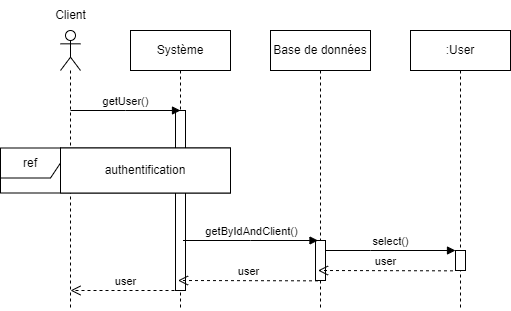

The diagram above was exported from draw.io. Its source (the exported page's mxGraphModel, read from the mxfile embedded in the PNG):
<mxGraphModel dx="1290" dy="534" grid="1" gridSize="10" guides="1" tooltips="1" connect="1" arrows="1" fold="1" page="1" pageScale="1" pageWidth="827" pageHeight="1169" math="0" shadow="0">
  <root>
    <mxCell id="0" />
    <mxCell id="1" parent="0" />
    <mxCell id="1bGOuCv-7UtBPB7t-cQf-1" value="" style="shape=umlLifeline;perimeter=lifelinePerimeter;whiteSpace=wrap;html=1;container=1;dropTarget=0;collapsible=0;recursiveResize=0;outlineConnect=0;portConstraint=eastwest;newEdgeStyle={&quot;edgeStyle&quot;:&quot;elbowEdgeStyle&quot;,&quot;elbow&quot;:&quot;vertical&quot;,&quot;curved&quot;:0,&quot;rounded&quot;:0};participant=umlActor;" parent="1" vertex="1">
      <mxGeometry x="130" y="240" width="20" height="280" as="geometry" />
    </mxCell>
    <mxCell id="1bGOuCv-7UtBPB7t-cQf-2" value="Client" style="text;html=1;align=center;verticalAlign=middle;resizable=0;points=[];autosize=1;strokeColor=none;fillColor=none;" parent="1" vertex="1">
      <mxGeometry x="115" y="210" width="50" height="30" as="geometry" />
    </mxCell>
    <mxCell id="1bGOuCv-7UtBPB7t-cQf-3" value="Système" style="shape=umlLifeline;perimeter=lifelinePerimeter;whiteSpace=wrap;html=1;container=1;dropTarget=0;collapsible=0;recursiveResize=0;outlineConnect=0;portConstraint=eastwest;newEdgeStyle={&quot;edgeStyle&quot;:&quot;elbowEdgeStyle&quot;,&quot;elbow&quot;:&quot;vertical&quot;,&quot;curved&quot;:0,&quot;rounded&quot;:0};" parent="1" vertex="1">
      <mxGeometry x="200" y="240" width="100" height="280" as="geometry" />
    </mxCell>
    <mxCell id="1bGOuCv-7UtBPB7t-cQf-4" value="" style="html=1;points=[];perimeter=orthogonalPerimeter;outlineConnect=0;targetShapes=umlLifeline;portConstraint=eastwest;newEdgeStyle={&quot;edgeStyle&quot;:&quot;elbowEdgeStyle&quot;,&quot;elbow&quot;:&quot;vertical&quot;,&quot;curved&quot;:0,&quot;rounded&quot;:0};" parent="1bGOuCv-7UtBPB7t-cQf-3" vertex="1">
      <mxGeometry x="45" y="80" width="10" height="180" as="geometry" />
    </mxCell>
    <mxCell id="1bGOuCv-7UtBPB7t-cQf-5" value="Base de données" style="shape=umlLifeline;perimeter=lifelinePerimeter;whiteSpace=wrap;html=1;container=1;dropTarget=0;collapsible=0;recursiveResize=0;outlineConnect=0;portConstraint=eastwest;newEdgeStyle={&quot;edgeStyle&quot;:&quot;elbowEdgeStyle&quot;,&quot;elbow&quot;:&quot;vertical&quot;,&quot;curved&quot;:0,&quot;rounded&quot;:0};" parent="1" vertex="1">
      <mxGeometry x="340" y="240" width="100" height="280" as="geometry" />
    </mxCell>
    <mxCell id="1bGOuCv-7UtBPB7t-cQf-8" value="" style="html=1;points=[];perimeter=orthogonalPerimeter;outlineConnect=0;targetShapes=umlLifeline;portConstraint=eastwest;newEdgeStyle={&quot;edgeStyle&quot;:&quot;elbowEdgeStyle&quot;,&quot;elbow&quot;:&quot;vertical&quot;,&quot;curved&quot;:0,&quot;rounded&quot;:0};" parent="1bGOuCv-7UtBPB7t-cQf-5" vertex="1">
      <mxGeometry x="45" y="210" width="10" height="40" as="geometry" />
    </mxCell>
    <mxCell id="1bGOuCv-7UtBPB7t-cQf-6" value="getUser()" style="html=1;verticalAlign=bottom;endArrow=block;edgeStyle=elbowEdgeStyle;elbow=horizontal;curved=0;rounded=0;" parent="1" edge="1">
      <mxGeometry width="80" relative="1" as="geometry">
        <mxPoint x="140" y="320" as="sourcePoint" />
        <mxPoint x="250" y="320" as="targetPoint" />
      </mxGeometry>
    </mxCell>
    <mxCell id="1bGOuCv-7UtBPB7t-cQf-7" value=":User" style="shape=umlLifeline;perimeter=lifelinePerimeter;whiteSpace=wrap;html=1;container=1;dropTarget=0;collapsible=0;recursiveResize=0;outlineConnect=0;portConstraint=eastwest;newEdgeStyle={&quot;edgeStyle&quot;:&quot;elbowEdgeStyle&quot;,&quot;elbow&quot;:&quot;vertical&quot;,&quot;curved&quot;:0,&quot;rounded&quot;:0};" parent="1" vertex="1">
      <mxGeometry x="480" y="240" width="100" height="280" as="geometry" />
    </mxCell>
    <mxCell id="1bGOuCv-7UtBPB7t-cQf-10" value="" style="html=1;points=[];perimeter=orthogonalPerimeter;outlineConnect=0;targetShapes=umlLifeline;portConstraint=eastwest;newEdgeStyle={&quot;edgeStyle&quot;:&quot;elbowEdgeStyle&quot;,&quot;elbow&quot;:&quot;vertical&quot;,&quot;curved&quot;:0,&quot;rounded&quot;:0};" parent="1bGOuCv-7UtBPB7t-cQf-7" vertex="1">
      <mxGeometry x="45" y="220" width="10" height="20" as="geometry" />
    </mxCell>
    <mxCell id="1bGOuCv-7UtBPB7t-cQf-12" value="user" style="html=1;verticalAlign=bottom;endArrow=open;dashed=1;endSize=8;edgeStyle=elbowEdgeStyle;elbow=vertical;curved=0;rounded=0;" parent="1" edge="1">
      <mxGeometry relative="1" as="geometry">
        <mxPoint x="250" y="500" as="sourcePoint" />
        <mxPoint x="140" y="500" as="targetPoint" />
        <Array as="points">
          <mxPoint x="220" y="500" />
        </Array>
        <mxPoint as="offset" />
      </mxGeometry>
    </mxCell>
    <mxCell id="1bGOuCv-7UtBPB7t-cQf-13" value="getByIdAndClient()" style="html=1;verticalAlign=bottom;endArrow=block;edgeStyle=elbowEdgeStyle;elbow=vertical;curved=0;rounded=0;" parent="1" edge="1">
      <mxGeometry width="80" relative="1" as="geometry">
        <mxPoint x="252.5" y="450" as="sourcePoint" />
        <mxPoint x="387.5" y="450" as="targetPoint" />
      </mxGeometry>
    </mxCell>
    <mxCell id="1bGOuCv-7UtBPB7t-cQf-14" value="user" style="html=1;verticalAlign=bottom;endArrow=open;dashed=1;endSize=8;edgeStyle=elbowEdgeStyle;elbow=vertical;curved=0;rounded=0;" parent="1" edge="1">
      <mxGeometry relative="1" as="geometry">
        <mxPoint x="387.5" y="490.34000000000003" as="sourcePoint" />
        <mxPoint x="247.5" y="490" as="targetPoint" />
      </mxGeometry>
    </mxCell>
    <mxCell id="1bGOuCv-7UtBPB7t-cQf-11" value="user" style="html=1;verticalAlign=bottom;endArrow=open;dashed=1;endSize=8;edgeStyle=elbowEdgeStyle;elbow=vertical;curved=0;rounded=0;" parent="1" edge="1">
      <mxGeometry relative="1" as="geometry">
        <mxPoint x="522.5" y="480.34000000000003" as="sourcePoint" />
        <mxPoint x="387.5" y="480" as="targetPoint" />
      </mxGeometry>
    </mxCell>
    <mxCell id="1bGOuCv-7UtBPB7t-cQf-9" value="select()" style="html=1;verticalAlign=bottom;endArrow=block;edgeStyle=elbowEdgeStyle;elbow=vertical;curved=0;rounded=0;" parent="1" source="1bGOuCv-7UtBPB7t-cQf-8" edge="1" target="1bGOuCv-7UtBPB7t-cQf-10">
      <mxGeometry width="80" relative="1" as="geometry">
        <mxPoint x="397.5" y="360" as="sourcePoint" />
        <mxPoint x="527.5" y="360" as="targetPoint" />
        <Array as="points">
          <mxPoint x="440" y="460" />
          <mxPoint x="430" y="480" />
        </Array>
      </mxGeometry>
    </mxCell>
    <mxCell id="Cenl0D-zFy7BFcPeuQAD-2" value="ref" style="shape=umlFrame;whiteSpace=wrap;html=1;pointerEvents=0;labelBackgroundColor=default;fontStyle=0;shadow=0;perimeterSpacing=0;" vertex="1" parent="1">
      <mxGeometry x="70" y="357.5" width="230" height="45" as="geometry" />
    </mxCell>
    <mxCell id="Cenl0D-zFy7BFcPeuQAD-3" value="authentification" style="text;html=1;strokeColor=default;fillColor=default;align=center;verticalAlign=middle;whiteSpace=wrap;rounded=0;" vertex="1" parent="1">
      <mxGeometry x="130" y="357.5" width="170" height="45" as="geometry" />
    </mxCell>
  </root>
</mxGraphModel>